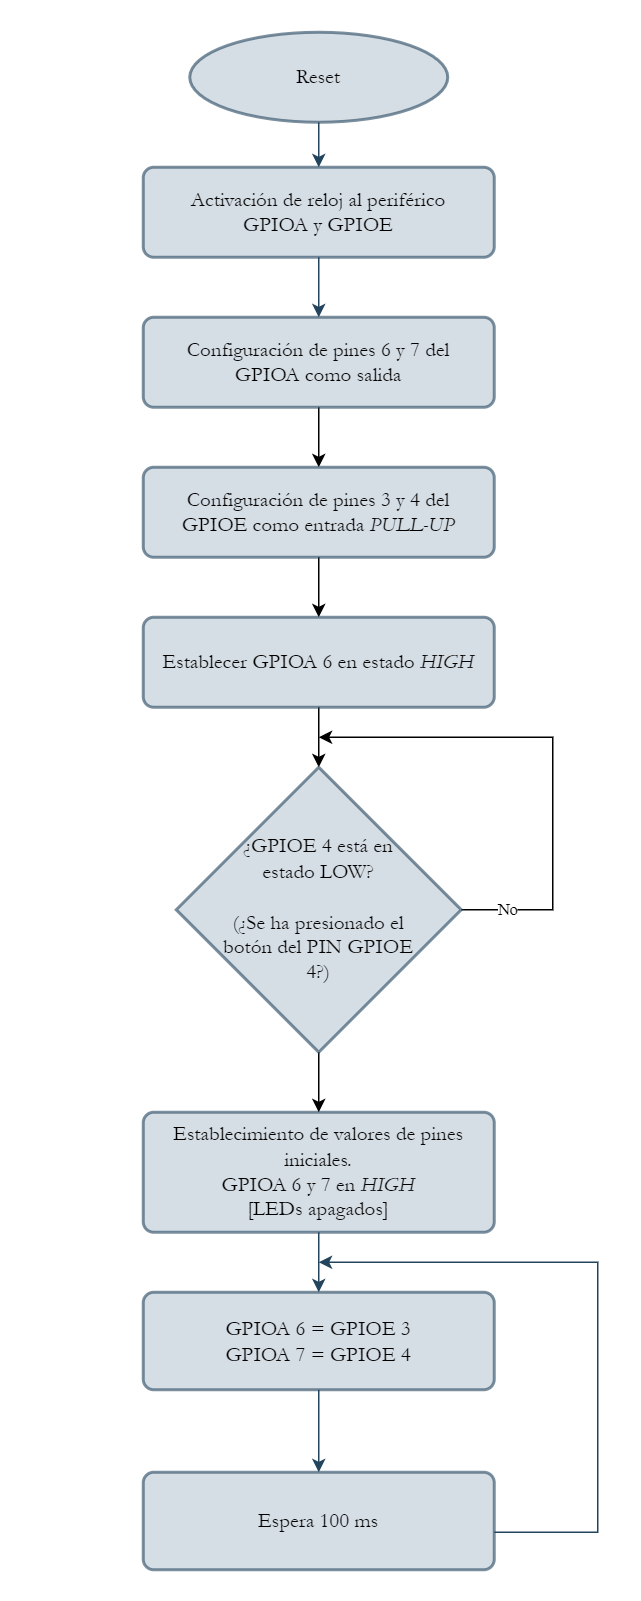

The diagram above was exported from draw.io. Its source (the exported page's mxGraphModel, read from the mxfile embedded in the PNG):
<mxGraphModel dx="1038" dy="641" grid="1" gridSize="10" guides="1" tooltips="1" connect="1" arrows="1" fold="1" page="1" pageScale="1" pageWidth="827" pageHeight="1169" math="1" shadow="0">
  <root>
    <mxCell id="0" />
    <mxCell id="1" parent="0" />
    <mxCell id="nlM0b1O-hRhLaGVsftbj-78" style="edgeStyle=orthogonalEdgeStyle;rounded=0;orthogonalLoop=1;jettySize=auto;html=1;entryX=0.5;entryY=0;entryDx=0;entryDy=0;endArrow=classic;endFill=1;fontFamily=Garamond;fontSize=14;fillColor=#bac8d3;strokeColor=#23445d;" parent="1" source="nlM0b1O-hRhLaGVsftbj-75" target="nlM0b1O-hRhLaGVsftbj-76" edge="1">
      <mxGeometry relative="1" as="geometry" />
    </mxCell>
    <mxCell id="nlM0b1O-hRhLaGVsftbj-75" value="Reset" style="strokeWidth=2;html=1;shape=mxgraph.flowchart.start_1;whiteSpace=wrap;gradientDirection=east;opacity=60;fontFamily=Garamond;fontSize=14;fillColor=#bac8d3;strokeColor=#23445d;" parent="1" vertex="1">
      <mxGeometry x="328" y="270" width="172" height="60" as="geometry" />
    </mxCell>
    <mxCell id="nlM0b1O-hRhLaGVsftbj-82" value="" style="edgeStyle=orthogonalEdgeStyle;rounded=0;orthogonalLoop=1;jettySize=auto;html=1;endArrow=classic;endFill=1;fontFamily=Garamond;fontSize=14;fillColor=#bac8d3;strokeColor=#23445d;" parent="1" source="nlM0b1O-hRhLaGVsftbj-76" target="nlM0b1O-hRhLaGVsftbj-79" edge="1">
      <mxGeometry relative="1" as="geometry" />
    </mxCell>
    <mxCell id="nlM0b1O-hRhLaGVsftbj-76" value="Activación de reloj al periférico GPIOA y GPIOE" style="rounded=1;whiteSpace=wrap;html=1;absoluteArcSize=1;arcSize=14;strokeWidth=2;gradientDirection=east;opacity=60;spacing=12;fontFamily=Garamond;fontSize=14;fillColor=#bac8d3;strokeColor=#23445d;" parent="1" vertex="1">
      <mxGeometry x="297" y="360" width="234" height="60" as="geometry" />
    </mxCell>
    <mxCell id="Jo4EO4dRH5vc2h_6Jgtb-2" value="" style="edgeStyle=orthogonalEdgeStyle;rounded=0;orthogonalLoop=1;jettySize=auto;html=1;" edge="1" parent="1" source="nlM0b1O-hRhLaGVsftbj-79" target="Jo4EO4dRH5vc2h_6Jgtb-1">
      <mxGeometry relative="1" as="geometry" />
    </mxCell>
    <mxCell id="nlM0b1O-hRhLaGVsftbj-79" value="Configuración de pines 6 y 7 del GPIOA como salida" style="rounded=1;whiteSpace=wrap;html=1;absoluteArcSize=1;arcSize=14;strokeWidth=2;gradientDirection=east;opacity=60;spacing=12;fontFamily=Garamond;fontSize=14;fillColor=#bac8d3;strokeColor=#23445d;" parent="1" vertex="1">
      <mxGeometry x="297" y="460" width="234" height="60" as="geometry" />
    </mxCell>
    <mxCell id="nlM0b1O-hRhLaGVsftbj-89" value="" style="edgeStyle=orthogonalEdgeStyle;rounded=0;orthogonalLoop=1;jettySize=auto;html=1;endArrow=classic;endFill=1;fontFamily=Garamond;fontSize=14;fillColor=#bac8d3;strokeColor=#23445d;" parent="1" source="nlM0b1O-hRhLaGVsftbj-80" target="nlM0b1O-hRhLaGVsftbj-84" edge="1">
      <mxGeometry relative="1" as="geometry" />
    </mxCell>
    <mxCell id="nlM0b1O-hRhLaGVsftbj-80" value="Establecimiento de valores de pines iniciales.&lt;br style=&quot;font-size: 14px;&quot;&gt;GPIOA 6 y 7 en&lt;span style=&quot;font-size: 14px;&quot;&gt;&lt;i&gt; HIGH&lt;/i&gt;&lt;br&gt;[LEDs apagados]&lt;br&gt;&lt;/span&gt;" style="rounded=1;whiteSpace=wrap;html=1;absoluteArcSize=1;arcSize=14;strokeWidth=2;gradientDirection=east;opacity=60;spacing=12;fontFamily=Garamond;fontSize=14;fillColor=#bac8d3;strokeColor=#23445d;spacingBottom=0;spacingTop=0;" parent="1" vertex="1">
      <mxGeometry x="297" y="990" width="234" height="80" as="geometry" />
    </mxCell>
    <mxCell id="nlM0b1O-hRhLaGVsftbj-90" value="" style="edgeStyle=orthogonalEdgeStyle;rounded=0;orthogonalLoop=1;jettySize=auto;html=1;endArrow=classic;endFill=1;fontFamily=Garamond;fontSize=14;fillColor=#bac8d3;strokeColor=#23445d;" parent="1" source="nlM0b1O-hRhLaGVsftbj-84" target="nlM0b1O-hRhLaGVsftbj-85" edge="1">
      <mxGeometry relative="1" as="geometry" />
    </mxCell>
    <mxCell id="nlM0b1O-hRhLaGVsftbj-84" value="GPIOA 6 = GPIOE 3&lt;br&gt;GPIOA 7 = GPIOE 4" style="rounded=1;whiteSpace=wrap;html=1;absoluteArcSize=1;arcSize=14;strokeWidth=2;gradientDirection=east;opacity=60;spacing=12;fontFamily=Garamond;fontSize=14;fillColor=#bac8d3;strokeColor=#23445d;" parent="1" vertex="1">
      <mxGeometry x="297" y="1110" width="234" height="65" as="geometry" />
    </mxCell>
    <mxCell id="nlM0b1O-hRhLaGVsftbj-91" style="edgeStyle=orthogonalEdgeStyle;rounded=0;orthogonalLoop=1;jettySize=auto;html=1;endArrow=classic;endFill=1;fontFamily=Garamond;fontSize=14;fillColor=#bac8d3;strokeColor=#23445d;" parent="1" source="nlM0b1O-hRhLaGVsftbj-85" edge="1">
      <mxGeometry relative="1" as="geometry">
        <mxPoint x="414" y="1090" as="targetPoint" />
        <Array as="points">
          <mxPoint x="600" y="1270" />
          <mxPoint x="600" y="1090" />
          <mxPoint x="414" y="1090" />
        </Array>
      </mxGeometry>
    </mxCell>
    <mxCell id="nlM0b1O-hRhLaGVsftbj-93" style="edgeStyle=orthogonalEdgeStyle;rounded=0;orthogonalLoop=1;jettySize=auto;html=1;exitX=0;exitY=0.5;exitDx=0;exitDy=0;endArrow=classic;endFill=1;fontColor=none;noLabel=1;labelBackgroundColor=none;labelBorderColor=none;fontFamily=Garamond;fontSize=14;fillColor=none;strokeColor=none;entryX=0.5;entryY=0;entryDx=0;entryDy=0;" parent="1" source="nlM0b1O-hRhLaGVsftbj-85" edge="1" target="nlM0b1O-hRhLaGVsftbj-76">
      <mxGeometry relative="1" as="geometry">
        <mxPoint x="409" y="890" as="targetPoint" />
        <Array as="points">
          <mxPoint x="296" y="1170" />
          <mxPoint x="229" y="1170" />
          <mxPoint x="229" y="360" />
        </Array>
      </mxGeometry>
    </mxCell>
    <mxCell id="nlM0b1O-hRhLaGVsftbj-85" value="Espera 100 ms" style="rounded=1;whiteSpace=wrap;html=1;absoluteArcSize=1;arcSize=14;strokeWidth=2;gradientDirection=east;opacity=60;spacing=12;fontFamily=Garamond;fontSize=14;fillColor=#bac8d3;strokeColor=#23445d;" parent="1" vertex="1">
      <mxGeometry x="297" y="1230" width="234" height="65" as="geometry" />
    </mxCell>
    <mxCell id="Jo4EO4dRH5vc2h_6Jgtb-4" value="" style="edgeStyle=orthogonalEdgeStyle;rounded=0;orthogonalLoop=1;jettySize=auto;html=1;" edge="1" parent="1" source="Jo4EO4dRH5vc2h_6Jgtb-1" target="Jo4EO4dRH5vc2h_6Jgtb-3">
      <mxGeometry relative="1" as="geometry" />
    </mxCell>
    <mxCell id="Jo4EO4dRH5vc2h_6Jgtb-1" value="Configuración de pines 3 y 4 del GPIOE como entrada &lt;i&gt;PULL-UP&lt;/i&gt;" style="rounded=1;whiteSpace=wrap;html=1;absoluteArcSize=1;arcSize=14;strokeWidth=2;gradientDirection=east;opacity=60;spacing=12;fontFamily=Garamond;fontSize=14;fillColor=#bac8d3;strokeColor=#23445d;" vertex="1" parent="1">
      <mxGeometry x="297" y="560" width="234" height="60" as="geometry" />
    </mxCell>
    <mxCell id="Jo4EO4dRH5vc2h_6Jgtb-7" value="" style="edgeStyle=orthogonalEdgeStyle;rounded=0;orthogonalLoop=1;jettySize=auto;html=1;" edge="1" parent="1" source="Jo4EO4dRH5vc2h_6Jgtb-3" target="Jo4EO4dRH5vc2h_6Jgtb-6">
      <mxGeometry relative="1" as="geometry" />
    </mxCell>
    <mxCell id="Jo4EO4dRH5vc2h_6Jgtb-3" value="Establecer GPIOA 6 en estado &lt;i&gt;HIGH&lt;/i&gt;" style="rounded=1;whiteSpace=wrap;html=1;absoluteArcSize=1;arcSize=14;strokeWidth=2;gradientDirection=east;opacity=60;spacing=12;fontFamily=Garamond;fontSize=14;fillColor=#bac8d3;strokeColor=#23445d;" vertex="1" parent="1">
      <mxGeometry x="297" y="660" width="234" height="60" as="geometry" />
    </mxCell>
    <mxCell id="Jo4EO4dRH5vc2h_6Jgtb-8" value="No" style="edgeStyle=orthogonalEdgeStyle;rounded=0;orthogonalLoop=1;jettySize=auto;html=1;fontFamily=EG Garamound;fontSource=https%3A%2F%2Ffonts.googleapis.com%2Fcss%3Ffamily%3DEG%2BGaramound;" edge="1" parent="1" source="Jo4EO4dRH5vc2h_6Jgtb-6">
      <mxGeometry x="-0.8133" relative="1" as="geometry">
        <mxPoint x="414" y="740" as="targetPoint" />
        <Array as="points">
          <mxPoint x="570" y="855" />
          <mxPoint x="570" y="740" />
        </Array>
        <mxPoint as="offset" />
      </mxGeometry>
    </mxCell>
    <mxCell id="Jo4EO4dRH5vc2h_6Jgtb-10" value="" style="edgeStyle=orthogonalEdgeStyle;rounded=0;orthogonalLoop=1;jettySize=auto;html=1;fontFamily=EG Garamound;fontSource=https%3A%2F%2Ffonts.googleapis.com%2Fcss%3Ffamily%3DEG%2BGaramound;" edge="1" parent="1" source="Jo4EO4dRH5vc2h_6Jgtb-6" target="nlM0b1O-hRhLaGVsftbj-80">
      <mxGeometry relative="1" as="geometry" />
    </mxCell>
    <mxCell id="Jo4EO4dRH5vc2h_6Jgtb-6" value="¿GPIOE 4 está en estado LOW?&lt;br&gt;&lt;br&gt;(¿Se ha presionado el botón del PIN GPIOE 4?)" style="strokeWidth=2;html=1;shape=mxgraph.flowchart.decision;whiteSpace=wrap;spacing=30;fontFamily=Garamond;fontSource=https%3A%2F%2Ffonts.googleapis.com%2Fcss%3Ffamily%3DEG%2BGaramound;fontSize=14;fillColor=#bac8d3;strokeColor=#23445d;rounded=1;arcSize=14;gradientDirection=east;opacity=60;" vertex="1" parent="1">
      <mxGeometry x="319" y="760" width="190" height="190" as="geometry" />
    </mxCell>
  </root>
</mxGraphModel>